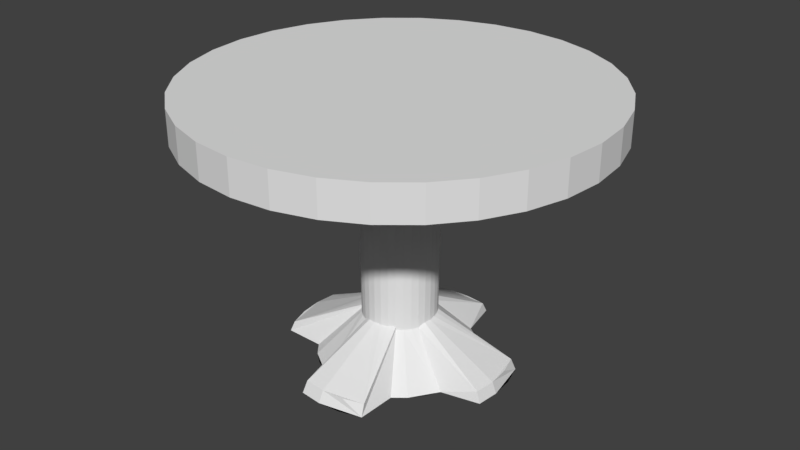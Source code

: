 # Source: simple_table_03.blend  (saved by Blender 2.79.0; exported with 4.5.12 LTS)
import bpy
from mathutils import Matrix  # noqa: F401  (used for matrix-valued properties, if any)

bpy.ops.wm.read_factory_settings(use_empty=True)
scene = bpy.context.scene
scene.name = 'Scene'

# ---- collections
col_collection_1 = bpy.data.collections.new('Collection 1'); scene.collection.children.link(col_collection_1)

# ---- world
world_world = bpy.data.worlds.new('World'); scene.world = world_world
world_world.color = (0.05088, 0.05088, 0.05088)
world_world.use_sun_shadow = False
world_world.sun_shadow_jitter_overblur = 0.0
world_world.cycles.sampling_method = 'MANUAL'

# ---- meshes
me_cylinder = bpy.data.meshes.new('Cylinder')
me_cylinder.from_pydata([(-1.051e-06, 0.571, -0.3555), (0.0, 1.0, 1.0), (0.1114, 0.56, -0.3555), (0.1951, 0.9808, 1.0), (0.1531, 0.3696, -0.3555), (0.3827, 0.9239, 1.0), (0.2222, 0.3326, -0.3555), (0.5556, 0.8315, 1.0), (0.2829, 0.2829, -0.3555), (0.7071, 0.7071, 1.0), (0.3326, 0.2222, -0.3555), (0.8315, 0.5556, 1.0), (0.5275, 0.2185, -0.3555), (0.9239, 0.3827, 1.0), (0.56, 0.1114, -0.3555), (0.9808, 0.1951, 1.0), (0.571, -3.113e-07, -0.3555), (1.0, 7.55e-08, 1.0), (0.56, -0.1114, -0.3555), (0.9808, -0.1951, 1.0), (0.3696, -0.1531, -0.3555), (0.9239, -0.3827, 1.0), (0.3326, -0.2222, -0.3555), (0.8315, -0.5556, 1.0), (0.2829, -0.2829, -0.3555), (0.7071, -0.7071, 1.0), (0.2222, -0.3326, -0.3555), (0.5556, -0.8315, 1.0), (0.2185, -0.5275, -0.3555), (0.3827, -0.9239, 1.0), (0.1114, -0.56, -0.3555), (0.1951, -0.9808, 1.0), (-2.583e-07, -0.571, -0.3555), (-3.258e-07, -1.0, 1.0), (-0.1114, -0.56, -0.3555), (-0.1951, -0.9808, 1.0), (-0.1531, -0.3696, -0.3555), (-0.3827, -0.9239, 1.0), (-0.2222, -0.3326, -0.3555), (-0.5556, -0.8315, 1.0), (-0.2829, -0.2829, -0.3555), (-0.7071, -0.7071, 1.0), (-0.3326, -0.2222, -0.3555), (-0.8315, -0.5556, 1.0), (-0.5275, -0.2185, -0.3555), (-0.9239, -0.3827, 1.0), (-0.56, -0.1114, -0.3555), (-0.9808, -0.1951, 1.0), (-0.571, 5.21e-07, -0.3555), (-1.0, 9.656e-07, 1.0), (-0.56, 0.1114, -0.3555), (-0.9808, 0.1951, 1.0), (-0.3696, 0.1531, -0.3555), (-0.9239, 0.3827, 1.0), (-0.3326, 0.2222, -0.3555), (-0.8315, 0.5556, 1.0), (-0.2829, 0.2829, -0.3555), (-0.7071, 0.7071, 1.0), (-0.2222, 0.3326, -0.3555), (-0.5556, 0.8315, 1.0), (-0.2185, 0.5275, -0.3555), (-0.3827, 0.9239, 1.0), (-0.1114, 0.56, -0.3555), (-0.1951, 0.9808, 1.0), (0.0, 1.0, 0.8318), (0.1951, 0.9808, 0.8318), (0.3827, 0.9239, 0.8318), (0.5556, 0.8315, 0.8318), (0.7071, 0.7071, 0.8318), (0.8315, 0.5556, 0.8318), (0.9239, 0.3827, 0.8318), (0.9808, 0.1951, 0.8318), (1.0, 7.55e-08, 0.8318), (0.9808, -0.1951, 0.8318), (0.9239, -0.3827, 0.8318), (0.8315, -0.5556, 0.8318), (0.7071, -0.7071, 0.8318), (0.5556, -0.8315, 0.8318), (0.3827, -0.9239, 0.8318), (0.1951, -0.9808, 0.8318), (-3.258e-07, -1.0, 0.8318), (-0.1951, -0.9808, 0.8318), (-0.3827, -0.9239, 0.8318), (-0.5556, -0.8315, 0.8318), (-0.7071, -0.7071, 0.8318), (-0.8315, -0.5556, 0.8318), (-0.9239, -0.3827, 0.8318), (-0.9808, -0.1951, 0.8318), (-1.0, 9.656e-07, 0.8318), (-0.9808, 0.1951, 0.8318), (-0.9239, 0.3827, 0.8318), (-0.8315, 0.5556, 0.8318), (-0.7071, 0.7071, 0.8318), (-0.5556, 0.8315, 0.8318), (-0.3827, 0.9239, 0.8318), (-0.1951, 0.9808, 0.8318), (-3.091e-07, 0.1905, 0.8318), (0.03716, 0.1868, 0.8318), (0.0729, 0.176, 0.8318), (0.1058, 0.1584, 0.8318), (0.1347, 0.1347, 0.8318), (0.1584, 0.1058, 0.8318), (0.176, 0.0729, 0.8318), (0.1868, 0.03716, 0.8318), (0.1905, -4.874e-08, 0.8318), (0.1868, -0.03716, 0.8318), (0.176, -0.07289, 0.8318), (0.1584, -0.1058, 0.8318), (0.1347, -0.1347, 0.8318), (0.1058, -0.1584, 0.8318), (0.0729, -0.176, 0.8318), (0.03716, -0.1868, 0.8318), (-7.736e-08, -0.1905, 0.8318), (-0.03716, -0.1868, 0.8318), (-0.0729, -0.176, 0.8318), (-0.1058, -0.1584, 0.8318), (-0.1347, -0.1347, 0.8318), (-0.1584, -0.1058, 0.8318), (-0.176, -0.07289, 0.8318), (-0.1868, -0.03716, 0.8318), (-0.1905, 2.262e-07, 0.8318), (-0.1868, 0.03716, 0.8318), (-0.176, 0.0729, 0.8318), (-0.1584, 0.1058, 0.8318), (-0.1347, 0.1347, 0.8318), (-0.1058, 0.1584, 0.8318), (-0.07289, 0.176, 0.8318), (-0.03716, 0.1868, 0.8318), (0.1072, 0.5319, -0.3014), (-9.853e-07, 0.5423, -0.3014), (0.06978, 0.1685, -0.1296), (0.1013, 0.1516, -0.1296), (0.1289, 0.1289, -0.1296), (0.1516, 0.1013, -0.1296), (0.5078, 0.2075, -0.3014), (0.5391, 0.1058, -0.3014), (0.5496, -2.769e-07, -0.3014), (0.5391, -0.1058, -0.3014), (0.1685, -0.06978, -0.1296), (0.1516, -0.1013, -0.1296), (0.1289, -0.1289, -0.1296), (0.1013, -0.1516, -0.1296), (0.2103, -0.501, -0.3014), (0.1072, -0.5319, -0.3014), (-2.413e-07, -0.5423, -0.3014), (-0.1072, -0.5319, -0.3014), (-0.06978, -0.1685, -0.1296), (-0.1013, -0.1516, -0.1296), (-0.1289, -0.1289, -0.1296), (-0.1516, -0.1013, -0.1296), (-0.5078, -0.2075, -0.3014), (-0.5391, -0.1058, -0.3014), (-0.5496, 5.121e-07, -0.3014), (-0.5391, 0.1058, -0.3014), (-0.1685, 0.06978, -0.1296), (-0.1516, 0.1013, -0.1296), (-0.1289, 0.1289, -0.1296), (-0.1013, 0.1516, -0.1296), (-0.2103, 0.501, -0.3014), (-0.1072, 0.5319, -0.3014), (-3.161e-07, 0.1825, -0.1139), (0.0356, 0.179, -0.1139), (0.06983, 0.1686, -0.1139), (0.1014, 0.1517, -0.1139), (0.129, 0.129, -0.1139), (0.1517, 0.1014, -0.1139), (0.1686, 0.06983, -0.1139), (0.179, 0.0356, -0.1139), (0.1825, -5.378e-08, -0.1139), (0.179, -0.0356, -0.1139), (0.1686, -0.06983, -0.1139), (0.1517, -0.1014, -0.1139), (0.129, -0.129, -0.1139), (0.1014, -0.1517, -0.1139), (0.06983, -0.1686, -0.1139), (0.0356, -0.179, -0.1139), (-6.948e-08, -0.1825, -0.1139), (-0.0356, -0.179, -0.1139), (-0.06983, -0.1686, -0.1139), (-0.1014, -0.1517, -0.1139), (-0.129, -0.129, -0.1139), (-0.1517, -0.1014, -0.1139), (-0.1686, -0.06983, -0.1139), (-0.179, -0.0356, -0.1139), (-0.1825, 2.117e-07, -0.1139), (-0.179, 0.0356, -0.1139), (-0.1686, 0.06983, -0.1139), (-0.1517, 0.1014, -0.1139), (-0.129, 0.129, -0.1139), (-0.1014, 0.1517, -0.1139), (-0.06983, 0.1686, -0.1139), (-0.0356, 0.179, -0.1139)], [], [(64, 1, 3, 65), (65, 3, 5, 66), (66, 5, 7, 67), (67, 7, 9, 68), (68, 9, 11, 69), (69, 11, 13, 70), (70, 13, 15, 71), (71, 15, 17, 72), (72, 17, 19, 73), (73, 19, 21, 74), (74, 21, 23, 75), (75, 23, 25, 76), (76, 25, 27, 77), (77, 27, 29, 78), (78, 29, 31, 79), (79, 31, 33, 80), (80, 33, 35, 81), (81, 35, 37, 82), (82, 37, 39, 83), (83, 39, 41, 84), (84, 41, 43, 85), (85, 43, 45, 86), (86, 45, 47, 87), (87, 47, 49, 88), (88, 49, 51, 89), (89, 51, 53, 90), (90, 53, 55, 91), (91, 55, 57, 92), (92, 57, 59, 93), (93, 59, 61, 94), (3, 1, 63, 61, 59, 57, 55, 53, 51, 49, 47, 45, 43, 41, 39, 37, 35, 33, 31, 29, 27, 25, 23, 21, 19, 17, 15, 13, 11, 9, 7, 5), (94, 61, 63, 95), (95, 63, 1, 64), (0, 2, 4, 6, 8, 10, 12, 14, 16, 18, 20, 22, 24, 26, 28, 30, 32, 34, 36, 38, 40, 42, 44, 46, 48, 50, 52, 54, 56, 58, 60, 62), (121, 120, 119, 87, 88, 89), (125, 124, 123, 122, 121, 89, 90, 91, 92, 93, 94, 95, 64, 65, 66, 67, 68, 69, 70, 71, 72, 73, 74, 75, 76, 77, 78, 79, 80, 81, 82, 83, 84, 85, 86, 87, 119, 118, 117, 116, 115, 114, 113, 112, 111, 110, 109, 108, 107, 106, 105, 104, 103, 102, 101, 100, 99, 98, 97, 96, 127, 126), (161, 160, 96, 97), (162, 161, 97, 98), (163, 162, 98, 99), (164, 163, 99, 100), (165, 164, 100, 101), (166, 165, 101, 102), (167, 166, 102, 103), (168, 167, 103, 104), (169, 168, 104, 105), (170, 169, 105, 106), (171, 170, 106, 107), (172, 171, 107, 108), (173, 172, 108, 109), (174, 173, 109, 110), (175, 174, 110, 111), (176, 175, 111, 112), (177, 176, 112, 113), (178, 177, 113, 114), (179, 178, 114, 115), (180, 179, 115, 116), (181, 180, 116, 117), (182, 181, 117, 118), (183, 182, 118, 119), (184, 183, 119, 120), (185, 184, 120, 121), (186, 185, 121, 122), (187, 186, 122, 123), (188, 187, 123, 124), (189, 188, 124, 125), (190, 189, 125, 126), (191, 190, 126, 127), (160, 191, 127, 96), (60, 58, 157, 158), (50, 48, 46, 44, 150, 151, 152, 153), (52, 50, 153, 154), (42, 40, 38, 36, 146, 147, 148, 149), (44, 42, 149, 150), (34, 32, 30, 28, 142, 143, 144, 145), (36, 34, 145, 146), (26, 24, 22, 20, 138, 139, 140, 141), (28, 26, 141, 142), (18, 16, 14, 12, 134, 135, 136, 137), (20, 18, 137, 138), (10, 8, 6, 4, 130, 131, 132, 133), (12, 10, 133, 134), (4, 2, 128, 130), (0, 62, 60, 158, 159, 129, 128, 2), (158, 157, 189, 190), (157, 156, 188, 189), (156, 155, 187, 188), (155, 154, 186, 187), (154, 153, 185, 186), (150, 149, 181, 182), (149, 148, 180, 181), (148, 147, 179, 180), (147, 146, 178, 179), (146, 145, 177, 178), (137, 136, 135, 134, 166, 167, 168, 169), (142, 141, 173, 174), (141, 140, 172, 173), (140, 139, 171, 172), (139, 138, 170, 171), (138, 137, 169, 170), (129, 159, 158, 190, 191, 160, 161, 128), (134, 133, 165, 166), (133, 132, 164, 165), (132, 131, 163, 164), (131, 130, 162, 163), (130, 128, 161, 162), (153, 152, 151, 150, 182, 183, 184, 185), (58, 56, 54, 52, 154, 155, 156, 157), (145, 144, 143, 142, 174, 175, 176, 177)])
me_cylinder.use_remesh_preserve_volume = False
me_cylinder.use_remesh_preserve_attributes = False
me_cylinder.use_mirror_vertex_groups = False
me_cylinder.update()

# ---- objects
ob_cylinder = bpy.data.objects.new('Cylinder', me_cylinder)

# ---- transforms, parenting, visibility, modifiers, constraints
ob_cylinder.location = (0.0, 0.0, 0.3708)
ob_cylinder.lineart.crease_threshold = 0.0

# ---- collection membership
col_collection_1.objects.link(ob_cylinder)

# ---- scene / render settings (as saved in the file)
scene.frame_start = 1; scene.frame_end = 250; scene.frame_set(3)
scene.render.engine = 'BLENDER_EEVEE_NEXT'
scene.render.resolution_percentage = 50
scene.render.dither_intensity = 0.0
scene.cycles.use_denoising = False
scene.cycles.samples = 128
scene.cycles.sampling_pattern = 'TABULATED_SOBOL'
scene.cycles.use_adaptive_sampling = False
scene.cycles.use_light_tree = False
scene.cycles.blur_glossy = 0.0
scene.cycles.sample_clamp_indirect = 0.0
scene.view_settings.view_transform = 'Standard'
bpy.context.view_layer.update()

# ---- added for rendering (the .blend has no active camera and no usable light): camera, sun
cam_auto = bpy.data.cameras.new('AutoCamera')
cam_auto.lens = 50.0
cam_auto.sensor_width = 36.0
cam_auto.clip_end = 1000.0
ob_auto_camera = bpy.data.objects.new('AutoCamera', cam_auto)
scene.collection.objects.link(ob_auto_camera)
ob_auto_camera.location = (2.90191, -3.4823, 3.01456)
ob_auto_camera.rotation_euler = (1.09748, -7.21219e-08, 0.694738)
scene.camera = ob_auto_camera
light_auto_sun = bpy.data.lights.new('AutoSun', 'SUN')
light_auto_sun.energy = 3.0
light_auto_sun.angle = 0.0523599
ob_auto_sun = bpy.data.objects.new('AutoSun', light_auto_sun)
scene.collection.objects.link(ob_auto_sun)
ob_auto_sun.rotation_euler = (0.872665, 0.174533, 0.523599)
bpy.context.view_layer.update()
